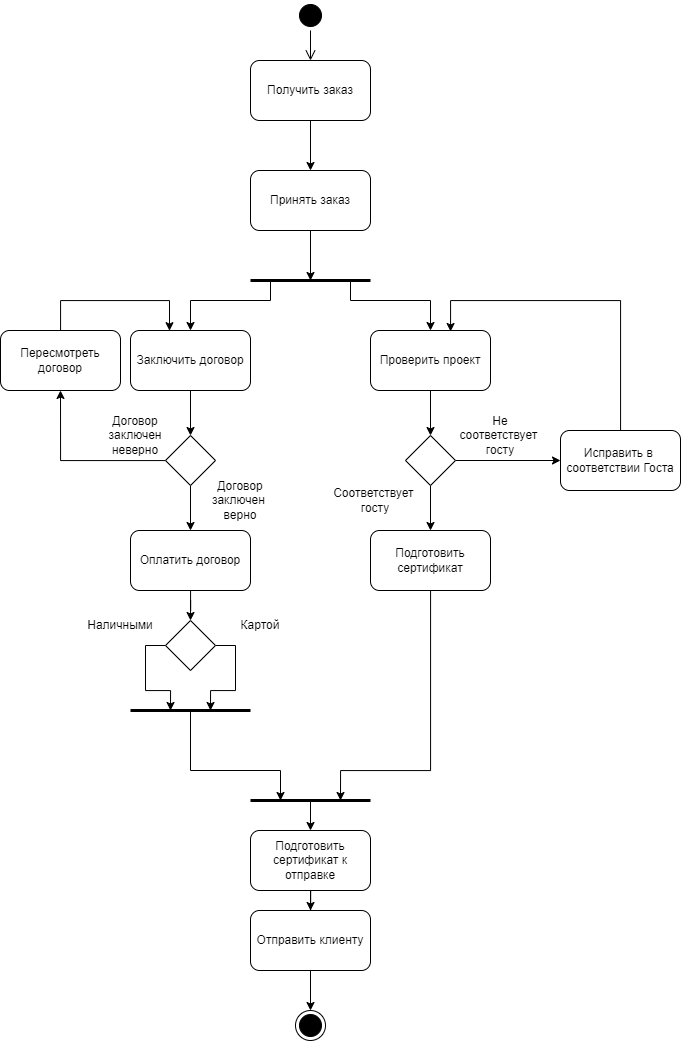

The diagram above was exported from draw.io. Its source (the exported page's mxGraphModel, read from the mxfile embedded in the PNG):
<mxGraphModel dx="1841" dy="1019" grid="1" gridSize="10" guides="1" tooltips="1" connect="1" arrows="1" fold="1" page="1" pageScale="1" pageWidth="827" pageHeight="1169" math="0" shadow="0">
  <root>
    <mxCell id="0" />
    <mxCell id="1" parent="0" />
    <mxCell id="VAWD54c8irCLyqZ63txv-1" value="" style="ellipse;html=1;shape=startState;fillColor=#000000;strokeColor=#000000;" vertex="1" parent="1">
      <mxGeometry x="405" y="150" width="30" height="30" as="geometry" />
    </mxCell>
    <mxCell id="VAWD54c8irCLyqZ63txv-2" value="" style="edgeStyle=orthogonalEdgeStyle;html=1;verticalAlign=bottom;endArrow=open;endSize=8;strokeColor=#000000;rounded=0;entryX=0.5;entryY=0;entryDx=0;entryDy=0;" edge="1" source="VAWD54c8irCLyqZ63txv-1" parent="1" target="VAWD54c8irCLyqZ63txv-3">
      <mxGeometry relative="1" as="geometry">
        <mxPoint x="425" y="210" as="targetPoint" />
        <Array as="points" />
      </mxGeometry>
    </mxCell>
    <mxCell id="VAWD54c8irCLyqZ63txv-5" value="" style="edgeStyle=orthogonalEdgeStyle;rounded=0;orthogonalLoop=1;jettySize=auto;html=1;strokeColor=#000000;" edge="1" parent="1" source="VAWD54c8irCLyqZ63txv-3" target="VAWD54c8irCLyqZ63txv-4">
      <mxGeometry relative="1" as="geometry" />
    </mxCell>
    <mxCell id="VAWD54c8irCLyqZ63txv-3" value="Получить заказ" style="rounded=1;whiteSpace=wrap;html=1;strokeColor=#000000;" vertex="1" parent="1">
      <mxGeometry x="360" y="210" width="120" height="60" as="geometry" />
    </mxCell>
    <mxCell id="VAWD54c8irCLyqZ63txv-7" style="edgeStyle=orthogonalEdgeStyle;rounded=0;orthogonalLoop=1;jettySize=auto;html=1;strokeColor=#000000;" edge="1" parent="1" source="VAWD54c8irCLyqZ63txv-4">
      <mxGeometry relative="1" as="geometry">
        <mxPoint x="420" y="430" as="targetPoint" />
      </mxGeometry>
    </mxCell>
    <mxCell id="VAWD54c8irCLyqZ63txv-4" value="Принять заказ" style="whiteSpace=wrap;html=1;strokeColor=#000000;rounded=1;" vertex="1" parent="1">
      <mxGeometry x="360" y="320" width="120" height="60" as="geometry" />
    </mxCell>
    <mxCell id="VAWD54c8irCLyqZ63txv-6" value="" style="endArrow=none;html=1;rounded=0;strokeColor=#000000;strokeWidth=3;" edge="1" parent="1">
      <mxGeometry width="50" height="50" relative="1" as="geometry">
        <mxPoint x="360" y="430" as="sourcePoint" />
        <mxPoint x="480" y="430" as="targetPoint" />
      </mxGeometry>
    </mxCell>
    <mxCell id="VAWD54c8irCLyqZ63txv-22" style="edgeStyle=orthogonalEdgeStyle;rounded=0;orthogonalLoop=1;jettySize=auto;html=1;strokeColor=#000000;strokeWidth=1;" edge="1" parent="1" source="VAWD54c8irCLyqZ63txv-8" target="VAWD54c8irCLyqZ63txv-21">
      <mxGeometry relative="1" as="geometry" />
    </mxCell>
    <mxCell id="VAWD54c8irCLyqZ63txv-8" value="Заключить договор" style="rounded=1;whiteSpace=wrap;html=1;strokeColor=#000000;" vertex="1" parent="1">
      <mxGeometry x="240" y="480" width="120" height="60" as="geometry" />
    </mxCell>
    <mxCell id="VAWD54c8irCLyqZ63txv-9" value="" style="endArrow=classic;html=1;rounded=0;strokeColor=#000000;strokeWidth=1;entryX=0.5;entryY=0;entryDx=0;entryDy=0;" edge="1" parent="1" target="VAWD54c8irCLyqZ63txv-8">
      <mxGeometry width="50" height="50" relative="1" as="geometry">
        <mxPoint x="380" y="430" as="sourcePoint" />
        <mxPoint x="400" y="440" as="targetPoint" />
        <Array as="points">
          <mxPoint x="380" y="450" />
          <mxPoint x="300" y="450" />
        </Array>
      </mxGeometry>
    </mxCell>
    <mxCell id="VAWD54c8irCLyqZ63txv-10" value="" style="endArrow=classic;html=1;rounded=0;strokeColor=#000000;strokeWidth=1;" edge="1" parent="1">
      <mxGeometry width="50" height="50" relative="1" as="geometry">
        <mxPoint x="460" y="430" as="sourcePoint" />
        <mxPoint x="540" y="480" as="targetPoint" />
        <Array as="points">
          <mxPoint x="460" y="450" />
          <mxPoint x="540" y="450" />
        </Array>
      </mxGeometry>
    </mxCell>
    <mxCell id="VAWD54c8irCLyqZ63txv-13" style="edgeStyle=orthogonalEdgeStyle;rounded=0;orthogonalLoop=1;jettySize=auto;html=1;entryX=0.5;entryY=0;entryDx=0;entryDy=0;strokeColor=#000000;strokeWidth=1;" edge="1" parent="1" source="VAWD54c8irCLyqZ63txv-11" target="VAWD54c8irCLyqZ63txv-12">
      <mxGeometry relative="1" as="geometry" />
    </mxCell>
    <mxCell id="VAWD54c8irCLyqZ63txv-11" value="Проверить проект" style="rounded=1;whiteSpace=wrap;html=1;strokeColor=#000000;" vertex="1" parent="1">
      <mxGeometry x="480" y="480" width="120" height="60" as="geometry" />
    </mxCell>
    <mxCell id="VAWD54c8irCLyqZ63txv-17" style="edgeStyle=orthogonalEdgeStyle;rounded=0;orthogonalLoop=1;jettySize=auto;html=1;exitX=1;exitY=0.5;exitDx=0;exitDy=0;entryX=0;entryY=0.5;entryDx=0;entryDy=0;strokeColor=#000000;strokeWidth=1;" edge="1" parent="1" source="VAWD54c8irCLyqZ63txv-12" target="VAWD54c8irCLyqZ63txv-16">
      <mxGeometry relative="1" as="geometry" />
    </mxCell>
    <mxCell id="VAWD54c8irCLyqZ63txv-20" style="edgeStyle=orthogonalEdgeStyle;rounded=0;orthogonalLoop=1;jettySize=auto;html=1;exitX=0.5;exitY=1;exitDx=0;exitDy=0;entryX=0.5;entryY=0;entryDx=0;entryDy=0;strokeColor=#000000;strokeWidth=1;" edge="1" parent="1" source="VAWD54c8irCLyqZ63txv-12" target="VAWD54c8irCLyqZ63txv-19">
      <mxGeometry relative="1" as="geometry" />
    </mxCell>
    <mxCell id="VAWD54c8irCLyqZ63txv-12" value="" style="rhombus;whiteSpace=wrap;html=1;strokeColor=#000000;" vertex="1" parent="1">
      <mxGeometry x="515" y="585" width="50" height="50" as="geometry" />
    </mxCell>
    <mxCell id="VAWD54c8irCLyqZ63txv-14" value="Соответствует&amp;nbsp;&lt;br&gt;госту" style="text;html=1;strokeColor=none;fillColor=none;align=center;verticalAlign=middle;whiteSpace=wrap;rounded=0;" vertex="1" parent="1">
      <mxGeometry x="455" y="635" width="60" height="30" as="geometry" />
    </mxCell>
    <mxCell id="VAWD54c8irCLyqZ63txv-15" value="Не соответствует&amp;nbsp;&lt;br&gt;госту&lt;br&gt;" style="text;html=1;strokeColor=none;fillColor=none;align=center;verticalAlign=middle;whiteSpace=wrap;rounded=0;" vertex="1" parent="1">
      <mxGeometry x="580" y="570" width="60" height="30" as="geometry" />
    </mxCell>
    <mxCell id="VAWD54c8irCLyqZ63txv-18" style="edgeStyle=orthogonalEdgeStyle;rounded=0;orthogonalLoop=1;jettySize=auto;html=1;entryX=0.673;entryY=0.017;entryDx=0;entryDy=0;strokeColor=#000000;strokeWidth=1;entryPerimeter=0;" edge="1" parent="1" source="VAWD54c8irCLyqZ63txv-16" target="VAWD54c8irCLyqZ63txv-11">
      <mxGeometry relative="1" as="geometry">
        <Array as="points">
          <mxPoint x="730" y="450" />
          <mxPoint x="560" y="450" />
          <mxPoint x="560" y="481" />
        </Array>
      </mxGeometry>
    </mxCell>
    <mxCell id="VAWD54c8irCLyqZ63txv-16" value="Исправить в&amp;nbsp;&lt;br&gt;соответствии Госта" style="rounded=1;whiteSpace=wrap;html=1;strokeColor=#000000;" vertex="1" parent="1">
      <mxGeometry x="670" y="580" width="120" height="60" as="geometry" />
    </mxCell>
    <mxCell id="VAWD54c8irCLyqZ63txv-39" style="edgeStyle=orthogonalEdgeStyle;rounded=0;orthogonalLoop=1;jettySize=auto;html=1;strokeColor=#000000;strokeWidth=1;" edge="1" parent="1" source="VAWD54c8irCLyqZ63txv-19">
      <mxGeometry relative="1" as="geometry">
        <mxPoint x="450" y="950" as="targetPoint" />
        <Array as="points">
          <mxPoint x="540" y="920" />
          <mxPoint x="450" y="920" />
        </Array>
      </mxGeometry>
    </mxCell>
    <mxCell id="VAWD54c8irCLyqZ63txv-19" value="Подготовить сертификат" style="rounded=1;whiteSpace=wrap;html=1;strokeColor=#000000;" vertex="1" parent="1">
      <mxGeometry x="480" y="680" width="120" height="60" as="geometry" />
    </mxCell>
    <mxCell id="VAWD54c8irCLyqZ63txv-25" style="edgeStyle=orthogonalEdgeStyle;rounded=0;orthogonalLoop=1;jettySize=auto;html=1;entryX=0.5;entryY=1;entryDx=0;entryDy=0;strokeColor=#000000;strokeWidth=1;" edge="1" parent="1" source="VAWD54c8irCLyqZ63txv-21" target="VAWD54c8irCLyqZ63txv-23">
      <mxGeometry relative="1" as="geometry" />
    </mxCell>
    <mxCell id="VAWD54c8irCLyqZ63txv-27" style="edgeStyle=orthogonalEdgeStyle;rounded=0;orthogonalLoop=1;jettySize=auto;html=1;entryX=0.5;entryY=0;entryDx=0;entryDy=0;strokeColor=#000000;strokeWidth=1;" edge="1" parent="1" source="VAWD54c8irCLyqZ63txv-21" target="VAWD54c8irCLyqZ63txv-26">
      <mxGeometry relative="1" as="geometry" />
    </mxCell>
    <mxCell id="VAWD54c8irCLyqZ63txv-21" value="" style="rhombus;whiteSpace=wrap;html=1;strokeColor=#000000;" vertex="1" parent="1">
      <mxGeometry x="275" y="585" width="50" height="50" as="geometry" />
    </mxCell>
    <mxCell id="VAWD54c8irCLyqZ63txv-24" style="edgeStyle=orthogonalEdgeStyle;rounded=0;orthogonalLoop=1;jettySize=auto;html=1;entryX=0.325;entryY=0.003;entryDx=0;entryDy=0;entryPerimeter=0;strokeColor=#000000;strokeWidth=1;" edge="1" parent="1" source="VAWD54c8irCLyqZ63txv-23" target="VAWD54c8irCLyqZ63txv-8">
      <mxGeometry relative="1" as="geometry">
        <Array as="points">
          <mxPoint x="170" y="450" />
          <mxPoint x="279" y="450" />
        </Array>
      </mxGeometry>
    </mxCell>
    <mxCell id="VAWD54c8irCLyqZ63txv-23" value="Пересмотреть договор" style="rounded=1;whiteSpace=wrap;html=1;strokeColor=#000000;" vertex="1" parent="1">
      <mxGeometry x="110" y="480" width="120" height="60" as="geometry" />
    </mxCell>
    <mxCell id="VAWD54c8irCLyqZ63txv-29" style="edgeStyle=orthogonalEdgeStyle;rounded=0;orthogonalLoop=1;jettySize=auto;html=1;entryX=0.5;entryY=0;entryDx=0;entryDy=0;strokeColor=#000000;strokeWidth=1;" edge="1" parent="1" source="VAWD54c8irCLyqZ63txv-26" target="VAWD54c8irCLyqZ63txv-28">
      <mxGeometry relative="1" as="geometry" />
    </mxCell>
    <mxCell id="VAWD54c8irCLyqZ63txv-26" value="Оплатить договор" style="rounded=1;whiteSpace=wrap;html=1;strokeColor=#000000;" vertex="1" parent="1">
      <mxGeometry x="240" y="680" width="120" height="60" as="geometry" />
    </mxCell>
    <mxCell id="VAWD54c8irCLyqZ63txv-31" style="edgeStyle=orthogonalEdgeStyle;rounded=0;orthogonalLoop=1;jettySize=auto;html=1;exitX=0;exitY=0.5;exitDx=0;exitDy=0;strokeColor=#000000;strokeWidth=1;" edge="1" parent="1" source="VAWD54c8irCLyqZ63txv-28">
      <mxGeometry relative="1" as="geometry">
        <mxPoint x="280" y="860.0000000000002" as="targetPoint" />
      </mxGeometry>
    </mxCell>
    <mxCell id="VAWD54c8irCLyqZ63txv-32" style="edgeStyle=orthogonalEdgeStyle;rounded=0;orthogonalLoop=1;jettySize=auto;html=1;exitX=1;exitY=0.5;exitDx=0;exitDy=0;strokeColor=#000000;strokeWidth=1;" edge="1" parent="1" source="VAWD54c8irCLyqZ63txv-28">
      <mxGeometry relative="1" as="geometry">
        <mxPoint x="320" y="860.0000000000002" as="targetPoint" />
      </mxGeometry>
    </mxCell>
    <mxCell id="VAWD54c8irCLyqZ63txv-28" value="" style="rhombus;whiteSpace=wrap;html=1;strokeColor=#000000;" vertex="1" parent="1">
      <mxGeometry x="275" y="770" width="50" height="50" as="geometry" />
    </mxCell>
    <mxCell id="VAWD54c8irCLyqZ63txv-30" value="" style="endArrow=none;html=1;rounded=0;strokeColor=#000000;strokeWidth=3;" edge="1" parent="1">
      <mxGeometry width="50" height="50" relative="1" as="geometry">
        <mxPoint x="240" y="860" as="sourcePoint" />
        <mxPoint x="360" y="860" as="targetPoint" />
      </mxGeometry>
    </mxCell>
    <mxCell id="VAWD54c8irCLyqZ63txv-33" value="Договор заключен неверно" style="text;html=1;strokeColor=none;fillColor=none;align=center;verticalAlign=middle;whiteSpace=wrap;rounded=0;" vertex="1" parent="1">
      <mxGeometry x="215" y="570" width="60" height="30" as="geometry" />
    </mxCell>
    <mxCell id="VAWD54c8irCLyqZ63txv-34" value="Договор заключен &lt;br&gt;верно" style="text;html=1;strokeColor=none;fillColor=none;align=center;verticalAlign=middle;whiteSpace=wrap;rounded=0;" vertex="1" parent="1">
      <mxGeometry x="320" y="635" width="60" height="30" as="geometry" />
    </mxCell>
    <mxCell id="VAWD54c8irCLyqZ63txv-35" value="Наличными" style="text;html=1;strokeColor=none;fillColor=none;align=center;verticalAlign=middle;whiteSpace=wrap;rounded=0;" vertex="1" parent="1">
      <mxGeometry x="200" y="760" width="60" height="30" as="geometry" />
    </mxCell>
    <mxCell id="VAWD54c8irCLyqZ63txv-36" value="Картой" style="text;html=1;strokeColor=none;fillColor=none;align=center;verticalAlign=middle;whiteSpace=wrap;rounded=0;" vertex="1" parent="1">
      <mxGeometry x="340" y="760" width="60" height="30" as="geometry" />
    </mxCell>
    <mxCell id="VAWD54c8irCLyqZ63txv-37" value="" style="endArrow=classic;html=1;rounded=0;strokeColor=#000000;strokeWidth=1;" edge="1" parent="1">
      <mxGeometry width="50" height="50" relative="1" as="geometry">
        <mxPoint x="300" y="860" as="sourcePoint" />
        <mxPoint x="390" y="950" as="targetPoint" />
        <Array as="points">
          <mxPoint x="300" y="920" />
          <mxPoint x="390" y="920" />
        </Array>
      </mxGeometry>
    </mxCell>
    <mxCell id="VAWD54c8irCLyqZ63txv-38" value="" style="endArrow=none;html=1;rounded=0;strokeColor=#000000;strokeWidth=3;" edge="1" parent="1">
      <mxGeometry width="50" height="50" relative="1" as="geometry">
        <mxPoint x="360" y="950" as="sourcePoint" />
        <mxPoint x="480" y="950" as="targetPoint" />
      </mxGeometry>
    </mxCell>
    <mxCell id="VAWD54c8irCLyqZ63txv-45" style="edgeStyle=orthogonalEdgeStyle;rounded=0;orthogonalLoop=1;jettySize=auto;html=1;entryX=0.5;entryY=0;entryDx=0;entryDy=0;strokeColor=#000000;strokeWidth=1;" edge="1" parent="1" source="VAWD54c8irCLyqZ63txv-40" target="VAWD54c8irCLyqZ63txv-42">
      <mxGeometry relative="1" as="geometry" />
    </mxCell>
    <mxCell id="VAWD54c8irCLyqZ63txv-40" value="Подготовить сертификат к отправке" style="rounded=1;whiteSpace=wrap;html=1;strokeColor=#000000;" vertex="1" parent="1">
      <mxGeometry x="360" y="980" width="120" height="60" as="geometry" />
    </mxCell>
    <mxCell id="VAWD54c8irCLyqZ63txv-41" value="" style="endArrow=classic;html=1;rounded=0;strokeColor=#000000;strokeWidth=1;entryX=0.5;entryY=0;entryDx=0;entryDy=0;" edge="1" parent="1" target="VAWD54c8irCLyqZ63txv-40">
      <mxGeometry width="50" height="50" relative="1" as="geometry">
        <mxPoint x="420" y="950" as="sourcePoint" />
        <mxPoint x="470" y="900" as="targetPoint" />
      </mxGeometry>
    </mxCell>
    <mxCell id="VAWD54c8irCLyqZ63txv-44" style="edgeStyle=orthogonalEdgeStyle;rounded=0;orthogonalLoop=1;jettySize=auto;html=1;entryX=0.5;entryY=0;entryDx=0;entryDy=0;strokeColor=#000000;strokeWidth=1;" edge="1" parent="1" source="VAWD54c8irCLyqZ63txv-42" target="VAWD54c8irCLyqZ63txv-43">
      <mxGeometry relative="1" as="geometry" />
    </mxCell>
    <mxCell id="VAWD54c8irCLyqZ63txv-42" value="Отправить клиенту" style="rounded=1;whiteSpace=wrap;html=1;strokeColor=#000000;" vertex="1" parent="1">
      <mxGeometry x="360" y="1060" width="120" height="60" as="geometry" />
    </mxCell>
    <mxCell id="VAWD54c8irCLyqZ63txv-43" value="" style="ellipse;html=1;shape=endState;fillColor=#000000;strokeColor=#000000;" vertex="1" parent="1">
      <mxGeometry x="405" y="1160" width="30" height="30" as="geometry" />
    </mxCell>
  </root>
</mxGraphModel>